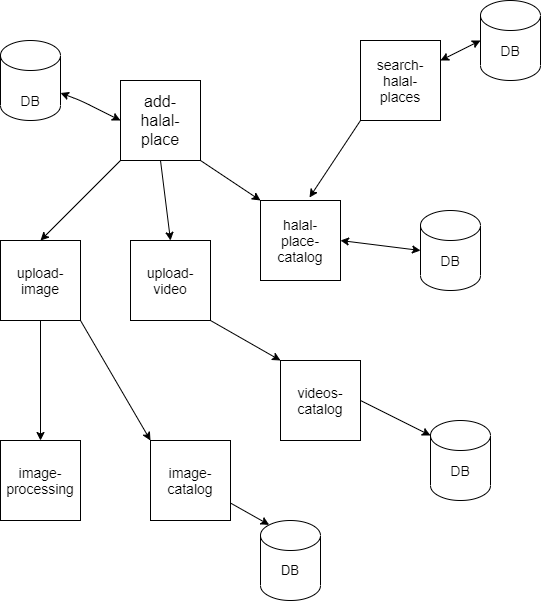

The diagram above was exported from draw.io. Its source (the exported page's mxGraphModel, read from the mxfile embedded in the PNG):
<mxGraphModel dx="1038" dy="548" grid="1" gridSize="10" guides="1" tooltips="1" connect="1" arrows="1" fold="1" page="1" pageScale="1" pageWidth="850" pageHeight="1100" math="0" shadow="0">
  <root>
    <mxCell id="0" />
    <mxCell id="1" parent="0" />
    <mxCell id="rc0XV-jqvhVluS4DN6SL-1" value="" style="whiteSpace=wrap;html=1;aspect=fixed;" vertex="1" parent="1">
      <mxGeometry x="160" y="120" width="80" height="80" as="geometry" />
    </mxCell>
    <mxCell id="rc0XV-jqvhVluS4DN6SL-2" value="" style="shape=cylinder3;whiteSpace=wrap;html=1;boundedLbl=1;backgroundOutline=1;size=15;" vertex="1" parent="1">
      <mxGeometry x="40" y="80" width="60" height="80" as="geometry" />
    </mxCell>
    <mxCell id="rc0XV-jqvhVluS4DN6SL-3" value="&lt;font style=&quot;font-size: 16px&quot;&gt;add-halal-place&lt;/font&gt;" style="text;html=1;strokeColor=none;fillColor=none;align=center;verticalAlign=middle;whiteSpace=wrap;rounded=0;" vertex="1" parent="1">
      <mxGeometry x="180" y="150" width="40" height="20" as="geometry" />
    </mxCell>
    <mxCell id="rc0XV-jqvhVluS4DN6SL-4" value="&lt;font style=&quot;font-size: 14px&quot;&gt;DB&lt;/font&gt;" style="text;html=1;strokeColor=none;fillColor=none;align=center;verticalAlign=middle;whiteSpace=wrap;rounded=0;" vertex="1" parent="1">
      <mxGeometry x="50" y="130" width="40" height="20" as="geometry" />
    </mxCell>
    <mxCell id="rc0XV-jqvhVluS4DN6SL-6" value="" style="endArrow=classic;startArrow=classic;html=1;exitX=1;exitY=0;exitDx=0;exitDy=52.5;exitPerimeter=0;entryX=0;entryY=0.5;entryDx=0;entryDy=0;" edge="1" parent="1" source="rc0XV-jqvhVluS4DN6SL-2" target="rc0XV-jqvhVluS4DN6SL-1">
      <mxGeometry width="50" height="50" relative="1" as="geometry">
        <mxPoint x="400" y="290" as="sourcePoint" />
        <mxPoint x="450" y="240" as="targetPoint" />
        <Array as="points">
          <mxPoint x="120" y="140" />
        </Array>
      </mxGeometry>
    </mxCell>
    <mxCell id="rc0XV-jqvhVluS4DN6SL-7" value="" style="whiteSpace=wrap;html=1;aspect=fixed;" vertex="1" parent="1">
      <mxGeometry x="400" y="80" width="80" height="80" as="geometry" />
    </mxCell>
    <mxCell id="rc0XV-jqvhVluS4DN6SL-8" value="" style="shape=cylinder3;whiteSpace=wrap;html=1;boundedLbl=1;backgroundOutline=1;size=15;" vertex="1" parent="1">
      <mxGeometry x="520" y="40" width="60" height="80" as="geometry" />
    </mxCell>
    <mxCell id="rc0XV-jqvhVluS4DN6SL-9" value="" style="whiteSpace=wrap;html=1;aspect=fixed;" vertex="1" parent="1">
      <mxGeometry x="300" y="240" width="80" height="80" as="geometry" />
    </mxCell>
    <mxCell id="rc0XV-jqvhVluS4DN6SL-10" value="" style="shape=cylinder3;whiteSpace=wrap;html=1;boundedLbl=1;backgroundOutline=1;size=15;" vertex="1" parent="1">
      <mxGeometry x="460" y="250" width="60" height="80" as="geometry" />
    </mxCell>
    <mxCell id="rc0XV-jqvhVluS4DN6SL-11" value="&lt;font style=&quot;font-size: 14px&quot;&gt;search-halal-places&lt;/font&gt;" style="text;html=1;strokeColor=none;fillColor=none;align=center;verticalAlign=middle;whiteSpace=wrap;rounded=0;" vertex="1" parent="1">
      <mxGeometry x="420" y="110" width="40" height="20" as="geometry" />
    </mxCell>
    <mxCell id="rc0XV-jqvhVluS4DN6SL-12" value="&lt;font style=&quot;font-size: 14px&quot;&gt;DB&lt;/font&gt;" style="text;html=1;strokeColor=none;fillColor=none;align=center;verticalAlign=middle;whiteSpace=wrap;rounded=0;" vertex="1" parent="1">
      <mxGeometry x="530" y="80" width="40" height="20" as="geometry" />
    </mxCell>
    <mxCell id="rc0XV-jqvhVluS4DN6SL-13" value="&lt;font style=&quot;font-size: 14px&quot;&gt;halal-place-catalog&lt;/font&gt;" style="text;html=1;strokeColor=none;fillColor=none;align=center;verticalAlign=middle;whiteSpace=wrap;rounded=0;" vertex="1" parent="1">
      <mxGeometry x="320" y="270" width="40" height="20" as="geometry" />
    </mxCell>
    <mxCell id="rc0XV-jqvhVluS4DN6SL-14" value="&lt;font style=&quot;font-size: 14px&quot;&gt;DB&lt;/font&gt;" style="text;html=1;strokeColor=none;fillColor=none;align=center;verticalAlign=middle;whiteSpace=wrap;rounded=0;" vertex="1" parent="1">
      <mxGeometry x="470" y="290" width="40" height="20" as="geometry" />
    </mxCell>
    <mxCell id="rc0XV-jqvhVluS4DN6SL-15" value="" style="endArrow=classic;startArrow=classic;html=1;entryX=0;entryY=0.5;entryDx=0;entryDy=0;entryPerimeter=0;exitX=1;exitY=0.5;exitDx=0;exitDy=0;" edge="1" parent="1" source="rc0XV-jqvhVluS4DN6SL-9" target="rc0XV-jqvhVluS4DN6SL-10">
      <mxGeometry width="50" height="50" relative="1" as="geometry">
        <mxPoint x="390" y="310" as="sourcePoint" />
        <mxPoint x="440" y="260" as="targetPoint" />
      </mxGeometry>
    </mxCell>
    <mxCell id="rc0XV-jqvhVluS4DN6SL-16" value="" style="endArrow=classic;startArrow=classic;html=1;entryX=0;entryY=0.5;entryDx=0;entryDy=0;entryPerimeter=0;" edge="1" parent="1" source="rc0XV-jqvhVluS4DN6SL-7" target="rc0XV-jqvhVluS4DN6SL-8">
      <mxGeometry width="50" height="50" relative="1" as="geometry">
        <mxPoint x="480" y="130" as="sourcePoint" />
        <mxPoint x="530" y="80" as="targetPoint" />
      </mxGeometry>
    </mxCell>
    <mxCell id="rc0XV-jqvhVluS4DN6SL-20" value="" style="whiteSpace=wrap;html=1;aspect=fixed;" vertex="1" parent="1">
      <mxGeometry x="40" y="280" width="80" height="80" as="geometry" />
    </mxCell>
    <mxCell id="rc0XV-jqvhVluS4DN6SL-21" value="" style="whiteSpace=wrap;html=1;aspect=fixed;" vertex="1" parent="1">
      <mxGeometry x="170" y="280" width="80" height="80" as="geometry" />
    </mxCell>
    <mxCell id="rc0XV-jqvhVluS4DN6SL-22" value="&lt;font style=&quot;font-size: 14px&quot;&gt;upload-image&lt;/font&gt;" style="text;html=1;strokeColor=none;fillColor=none;align=center;verticalAlign=middle;whiteSpace=wrap;rounded=0;" vertex="1" parent="1">
      <mxGeometry x="60" y="310" width="40" height="20" as="geometry" />
    </mxCell>
    <mxCell id="rc0XV-jqvhVluS4DN6SL-23" value="&lt;font style=&quot;font-size: 14px&quot;&gt;upload-video&lt;/font&gt;" style="text;html=1;strokeColor=none;fillColor=none;align=center;verticalAlign=middle;whiteSpace=wrap;rounded=0;" vertex="1" parent="1">
      <mxGeometry x="190" y="310" width="40" height="20" as="geometry" />
    </mxCell>
    <mxCell id="rc0XV-jqvhVluS4DN6SL-24" value="" style="whiteSpace=wrap;html=1;aspect=fixed;" vertex="1" parent="1">
      <mxGeometry x="190" y="480" width="80" height="80" as="geometry" />
    </mxCell>
    <mxCell id="rc0XV-jqvhVluS4DN6SL-25" value="" style="whiteSpace=wrap;html=1;aspect=fixed;" vertex="1" parent="1">
      <mxGeometry x="320" y="400" width="80" height="80" as="geometry" />
    </mxCell>
    <mxCell id="rc0XV-jqvhVluS4DN6SL-26" value="" style="whiteSpace=wrap;html=1;aspect=fixed;" vertex="1" parent="1">
      <mxGeometry x="40" y="480" width="80" height="80" as="geometry" />
    </mxCell>
    <mxCell id="rc0XV-jqvhVluS4DN6SL-27" value="&lt;font style=&quot;font-size: 14px&quot;&gt;image-processing&lt;/font&gt;" style="text;html=1;strokeColor=none;fillColor=none;align=center;verticalAlign=middle;whiteSpace=wrap;rounded=0;" vertex="1" parent="1">
      <mxGeometry x="60" y="510" width="40" height="20" as="geometry" />
    </mxCell>
    <mxCell id="rc0XV-jqvhVluS4DN6SL-28" value="&lt;font style=&quot;font-size: 14px&quot;&gt;image-catalog&lt;/font&gt;" style="text;html=1;strokeColor=none;fillColor=none;align=center;verticalAlign=middle;whiteSpace=wrap;rounded=0;" vertex="1" parent="1">
      <mxGeometry x="210" y="510" width="40" height="20" as="geometry" />
    </mxCell>
    <mxCell id="rc0XV-jqvhVluS4DN6SL-29" value="&lt;font style=&quot;font-size: 14px&quot;&gt;videos-catalog&lt;/font&gt;" style="text;html=1;strokeColor=none;fillColor=none;align=center;verticalAlign=middle;whiteSpace=wrap;rounded=0;" vertex="1" parent="1">
      <mxGeometry x="340" y="430" width="40" height="20" as="geometry" />
    </mxCell>
    <mxCell id="rc0XV-jqvhVluS4DN6SL-31" value="" style="shape=cylinder3;whiteSpace=wrap;html=1;boundedLbl=1;backgroundOutline=1;size=15;" vertex="1" parent="1">
      <mxGeometry x="300" y="560" width="60" height="80" as="geometry" />
    </mxCell>
    <mxCell id="rc0XV-jqvhVluS4DN6SL-32" value="" style="shape=cylinder3;whiteSpace=wrap;html=1;boundedLbl=1;backgroundOutline=1;size=15;" vertex="1" parent="1">
      <mxGeometry x="470" y="460" width="60" height="80" as="geometry" />
    </mxCell>
    <mxCell id="rc0XV-jqvhVluS4DN6SL-33" value="&lt;font style=&quot;font-size: 13px&quot;&gt;DB&lt;/font&gt;" style="text;html=1;strokeColor=none;fillColor=none;align=center;verticalAlign=middle;whiteSpace=wrap;rounded=0;" vertex="1" parent="1">
      <mxGeometry x="310" y="600" width="40" height="20" as="geometry" />
    </mxCell>
    <mxCell id="rc0XV-jqvhVluS4DN6SL-34" value="&lt;font style=&quot;font-size: 14px&quot;&gt;DB&lt;/font&gt;" style="text;html=1;strokeColor=none;fillColor=none;align=center;verticalAlign=middle;whiteSpace=wrap;rounded=0;" vertex="1" parent="1">
      <mxGeometry x="480" y="500" width="40" height="20" as="geometry" />
    </mxCell>
    <mxCell id="rc0XV-jqvhVluS4DN6SL-35" value="" style="endArrow=classic;html=1;entryX=0.145;entryY=0;entryDx=0;entryDy=4.35;entryPerimeter=0;" edge="1" parent="1" source="rc0XV-jqvhVluS4DN6SL-24" target="rc0XV-jqvhVluS4DN6SL-31">
      <mxGeometry width="50" height="50" relative="1" as="geometry">
        <mxPoint x="270" y="570" as="sourcePoint" />
        <mxPoint x="300" y="560" as="targetPoint" />
      </mxGeometry>
    </mxCell>
    <mxCell id="rc0XV-jqvhVluS4DN6SL-36" value="" style="endArrow=classic;html=1;entryX=0;entryY=0;entryDx=0;entryDy=15;entryPerimeter=0;exitX=1;exitY=0.5;exitDx=0;exitDy=0;" edge="1" parent="1" source="rc0XV-jqvhVluS4DN6SL-25" target="rc0XV-jqvhVluS4DN6SL-32">
      <mxGeometry width="50" height="50" relative="1" as="geometry">
        <mxPoint x="360" y="530" as="sourcePoint" />
        <mxPoint x="410" y="480" as="targetPoint" />
      </mxGeometry>
    </mxCell>
    <mxCell id="rc0XV-jqvhVluS4DN6SL-37" value="" style="endArrow=classic;html=1;entryX=0.5;entryY=0;entryDx=0;entryDy=0;exitX=0.5;exitY=1;exitDx=0;exitDy=0;" edge="1" parent="1" source="rc0XV-jqvhVluS4DN6SL-20" target="rc0XV-jqvhVluS4DN6SL-26">
      <mxGeometry width="50" height="50" relative="1" as="geometry">
        <mxPoint x="60" y="410" as="sourcePoint" />
        <mxPoint x="110" y="360" as="targetPoint" />
      </mxGeometry>
    </mxCell>
    <mxCell id="rc0XV-jqvhVluS4DN6SL-38" value="" style="endArrow=classic;html=1;exitX=1;exitY=1;exitDx=0;exitDy=0;entryX=0;entryY=0;entryDx=0;entryDy=0;" edge="1" parent="1" source="rc0XV-jqvhVluS4DN6SL-21" target="rc0XV-jqvhVluS4DN6SL-25">
      <mxGeometry width="50" height="50" relative="1" as="geometry">
        <mxPoint x="190" y="440" as="sourcePoint" />
        <mxPoint x="240" y="390" as="targetPoint" />
      </mxGeometry>
    </mxCell>
    <mxCell id="rc0XV-jqvhVluS4DN6SL-40" value="" style="endArrow=classic;html=1;exitX=1;exitY=1;exitDx=0;exitDy=0;entryX=0;entryY=0;entryDx=0;entryDy=0;" edge="1" parent="1" source="rc0XV-jqvhVluS4DN6SL-20" target="rc0XV-jqvhVluS4DN6SL-24">
      <mxGeometry width="50" height="50" relative="1" as="geometry">
        <mxPoint x="130" y="450" as="sourcePoint" />
        <mxPoint x="180" y="400" as="targetPoint" />
      </mxGeometry>
    </mxCell>
    <mxCell id="rc0XV-jqvhVluS4DN6SL-41" value="" style="endArrow=classic;html=1;entryX=0.5;entryY=0;entryDx=0;entryDy=0;exitX=0;exitY=1;exitDx=0;exitDy=0;" edge="1" parent="1" source="rc0XV-jqvhVluS4DN6SL-1" target="rc0XV-jqvhVluS4DN6SL-20">
      <mxGeometry width="50" height="50" relative="1" as="geometry">
        <mxPoint x="100" y="260" as="sourcePoint" />
        <mxPoint x="150" y="210" as="targetPoint" />
      </mxGeometry>
    </mxCell>
    <mxCell id="rc0XV-jqvhVluS4DN6SL-42" value="" style="endArrow=classic;html=1;exitX=0.5;exitY=1;exitDx=0;exitDy=0;entryX=0.5;entryY=0;entryDx=0;entryDy=0;" edge="1" parent="1" source="rc0XV-jqvhVluS4DN6SL-1" target="rc0XV-jqvhVluS4DN6SL-21">
      <mxGeometry width="50" height="50" relative="1" as="geometry">
        <mxPoint x="180" y="270" as="sourcePoint" />
        <mxPoint x="230" y="220" as="targetPoint" />
      </mxGeometry>
    </mxCell>
    <mxCell id="rc0XV-jqvhVluS4DN6SL-43" value="" style="endArrow=classic;html=1;exitX=1;exitY=1;exitDx=0;exitDy=0;entryX=0;entryY=0;entryDx=0;entryDy=0;" edge="1" parent="1" source="rc0XV-jqvhVluS4DN6SL-1" target="rc0XV-jqvhVluS4DN6SL-9">
      <mxGeometry width="50" height="50" relative="1" as="geometry">
        <mxPoint x="250" y="240" as="sourcePoint" />
        <mxPoint x="300" y="190" as="targetPoint" />
      </mxGeometry>
    </mxCell>
    <mxCell id="rc0XV-jqvhVluS4DN6SL-44" value="" style="endArrow=classic;html=1;exitX=0;exitY=1;exitDx=0;exitDy=0;" edge="1" parent="1" source="rc0XV-jqvhVluS4DN6SL-7">
      <mxGeometry width="50" height="50" relative="1" as="geometry">
        <mxPoint x="350" y="230" as="sourcePoint" />
        <mxPoint x="349" y="237" as="targetPoint" />
      </mxGeometry>
    </mxCell>
  </root>
</mxGraphModel>